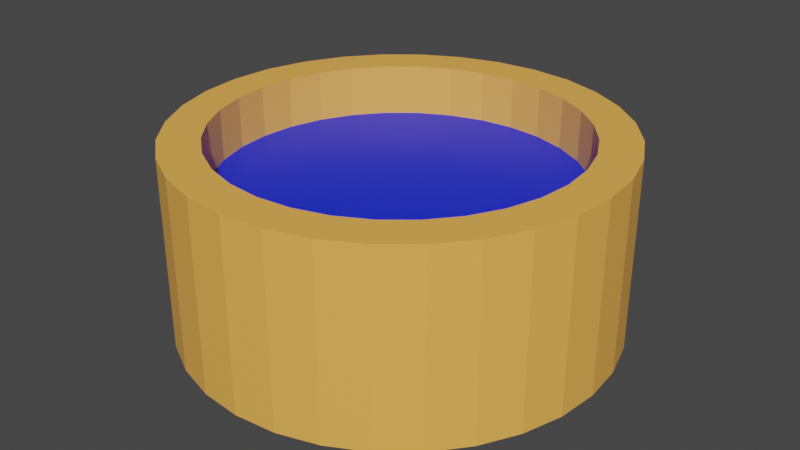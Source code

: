 # Source: Bull.blend  (saved by Blender 2.93.21; exported with 4.5.12 LTS)
import bpy
from mathutils import Matrix  # noqa: F401  (used for matrix-valued properties, if any)

bpy.ops.wm.read_factory_settings(use_empty=True)
scene = bpy.context.scene
scene.name = 'Scene'

# ---- collections
col_collection = bpy.data.collections.new('Collection'); scene.collection.children.link(col_collection)

# ---- materials (node trees are filled in below, after node groups)
mat_water = bpy.data.materials.new('Water')
mat_water.use_transparent_shadow = False
mat_material_001 = bpy.data.materials.new('Material.001')
mat_material_001.use_transparent_shadow = False

# ---- material node trees
mat_water.use_nodes = True; mat_water.node_tree.nodes.clear()
_N = mat_water.node_tree.nodes; _L = mat_water.node_tree.links
n0 = _N.new('ShaderNodeBsdfPrincipled'); n0.name = 'Principled BSDF'; n0.location = (10, 300)
n0.distribution = 'GGX'
n0.subsurface_method = 'BURLEY'
n0.inputs[0].default_value = (0.001508, 0.02602, 0.8, 1.0)
n0.inputs[3].default_value = 1.45
n0.inputs[27].default_value = (0.0, 0.0, 0.0, 1.0)
n0.inputs[28].default_value = 1.0
n1 = _N.new('ShaderNodeOutputMaterial'); n1.name = 'Material Output'; n1.location = (300, 300)
_L.new(n0.outputs[0], n1.inputs[0])
n1.is_active_output = True
mat_material_001.use_nodes = True; mat_material_001.node_tree.nodes.clear()
_N = mat_material_001.node_tree.nodes; _L = mat_material_001.node_tree.links
n0 = _N.new('ShaderNodeBsdfPrincipled'); n0.name = 'Principled BSDF'; n0.location = (10, 300)
n0.distribution = 'GGX'
n0.subsurface_method = 'BURLEY'
n0.inputs[0].default_value = (1.0, 0.4719, 0.08954, 1.0)
n0.inputs[3].default_value = 1.45
n0.inputs[27].default_value = (0.0, 0.0, 0.0, 1.0)
n0.inputs[28].default_value = 1.0
n1 = _N.new('ShaderNodeOutputMaterial'); n1.name = 'Material Output'; n1.location = (300, 300)
_L.new(n0.outputs[0], n1.inputs[0])
n1.is_active_output = True

# ---- world
world_world = bpy.data.worlds.new('World'); scene.world = world_world
world_world.use_nodes = True; world_world.node_tree.nodes.clear()
_N = world_world.node_tree.nodes; _L = world_world.node_tree.links
n0 = _N.new('ShaderNodeOutputWorld'); n0.name = 'World Output'; n0.location = (300, 300)
n1 = _N.new('ShaderNodeBackground'); n1.name = 'Background'; n1.location = (10, 300)
n1.inputs[0].default_value = (0.05088, 0.05088, 0.05088, 1.0)
_L.new(n1.outputs[0], n0.inputs[0])
n0.is_active_output = True
world_world.color = (0.05088, 0.05088, 0.05088)
world_world.use_sun_shadow = False
world_world.sun_shadow_jitter_overblur = 0.0

# ---- meshes
me_cylinder_002 = bpy.data.meshes.new('Cylinder.002')
me_cylinder_002.from_pydata([(0.0, 1.0, -1.0), (0.0, 1.0, 1.0), (0.1951, 0.9808, -1.0), (0.1951, 0.9808, 1.0), (0.3827, 0.9239, -1.0), (0.3827, 0.9239, 1.0), (0.5556, 0.8315, -1.0), (0.5556, 0.8315, 1.0), (0.7071, 0.7071, -1.0), (0.7071, 0.7071, 1.0), (0.8315, 0.5556, -1.0), (0.8315, 0.5556, 1.0), (0.9239, 0.3827, -1.0), (0.9239, 0.3827, 1.0), (0.9808, 0.1951, -1.0), (0.9808, 0.1951, 1.0), (1.0, -4.371e-08, -1.0), (1.0, -4.371e-08, 1.0), (0.9808, -0.1951, -1.0), (0.9808, -0.1951, 1.0), (0.9239, -0.3827, -1.0), (0.9239, -0.3827, 1.0), (0.8315, -0.5556, -1.0), (0.8315, -0.5556, 1.0), (0.7071, -0.7071, -1.0), (0.7071, -0.7071, 1.0), (0.5556, -0.8315, -1.0), (0.5556, -0.8315, 1.0), (0.3827, -0.9239, -1.0), (0.3827, -0.9239, 1.0), (0.1951, -0.9808, -1.0), (0.1951, -0.9808, 1.0), (-8.742e-08, -1.0, -1.0), (-8.742e-08, -1.0, 1.0), (-0.1951, -0.9808, -1.0), (-0.1951, -0.9808, 1.0), (-0.3827, -0.9239, -1.0), (-0.3827, -0.9239, 1.0), (-0.5556, -0.8315, -1.0), (-0.5556, -0.8315, 1.0), (-0.7071, -0.7071, -1.0), (-0.7071, -0.7071, 1.0), (-0.8315, -0.5556, -1.0), (-0.8315, -0.5556, 1.0), (-0.9239, -0.3827, -1.0), (-0.9239, -0.3827, 1.0), (-0.9808, -0.1951, -1.0), (-0.9808, -0.1951, 1.0), (-1.0, 1.192e-08, -1.0), (-1.0, 1.192e-08, 1.0), (-0.9808, 0.1951, -1.0), (-0.9808, 0.1951, 1.0), (-0.9239, 0.3827, -1.0), (-0.9239, 0.3827, 1.0), (-0.8315, 0.5556, -1.0), (-0.8315, 0.5556, 1.0), (-0.7071, 0.7071, -1.0), (-0.7071, 0.7071, 1.0), (-0.5556, 0.8315, -1.0), (-0.5556, 0.8315, 1.0), (-0.3827, 0.9239, -1.0), (-0.3827, 0.9239, 1.0), (-0.1951, 0.9808, -1.0), (-0.1951, 0.9808, 1.0), (0.0, 1.222, -2.264), (0.0, 1.222, 2.215), (0.2385, 1.199, -2.264), (0.2385, 1.199, 2.215), (0.4678, 1.129, -2.264), (0.4678, 1.129, 2.215), (0.6792, 1.016, -2.264), (0.6792, 1.016, 2.215), (0.8644, 0.8644, -2.264), (0.8644, 0.8644, 2.215), (1.016, 0.6792, -2.264), (1.016, 0.6792, 2.215), (1.129, 0.4678, -2.264), (1.129, 0.4678, 2.215), (1.199, 0.2385, -2.264), (1.199, 0.2385, 2.215), (1.222, -5.343e-08, -2.264), (1.222, -5.343e-08, 2.215), (1.199, -0.2385, -2.264), (1.199, -0.2385, 2.215), (1.129, -0.4678, -2.264), (1.129, -0.4678, 2.215), (1.016, -0.6792, -2.264), (1.016, -0.6792, 2.215), (0.8644, -0.8644, -2.264), (0.8644, -0.8644, 2.215), (0.6792, -1.016, -2.264), (0.6792, -1.016, 2.215), (0.4678, -1.129, -2.264), (0.4678, -1.129, 2.215), (0.2385, -1.199, -2.264), (0.2385, -1.199, 2.215), (-1.069e-07, -1.222, -2.264), (-1.069e-07, -1.222, 2.215), (-0.2385, -1.199, -2.264), (-0.2385, -1.199, 2.215), (-0.4678, -1.129, -2.264), (-0.4678, -1.129, 2.215), (-0.6792, -1.016, -2.264), (-0.6792, -1.016, 2.215), (-0.8644, -0.8644, -2.264), (-0.8644, -0.8644, 2.215), (-1.016, -0.6792, -2.264), (-1.016, -0.6792, 2.215), (-1.129, -0.4678, -2.264), (-1.129, -0.4678, 2.215), (-1.199, -0.2385, -2.264), (-1.199, -0.2385, 2.215), (-1.222, 1.458e-08, -2.264), (-1.222, 1.458e-08, 2.215), (-1.199, 0.2385, -2.264), (-1.199, 0.2385, 2.215), (-1.129, 0.4678, -2.264), (-1.129, 0.4678, 2.215), (-1.016, 0.6792, -2.264), (-1.016, 0.6792, 2.215), (-0.8644, 0.8644, -2.264), (-0.8644, 0.8644, 2.215), (-0.6792, 1.016, -2.264), (-0.6792, 1.016, 2.215), (-0.4678, 1.129, -2.264), (-0.4678, 1.129, 2.215), (-0.2385, 1.199, -2.264), (-0.2385, 1.199, 2.215), (0.0, 1.0, -1.659), (0.1951, 0.9808, -1.659), (0.3827, 0.9239, -1.659), (0.5556, 0.8315, -1.659), (0.7071, 0.7071, -1.659), (0.8315, 0.5556, -1.659), (0.9239, 0.3827, -1.659), (0.9808, 0.1951, -1.659), (1.0, -4.371e-08, -1.659), (0.9808, -0.1951, -1.659), (0.9239, -0.3827, -1.659), (0.8315, -0.5556, -1.659), (0.7071, -0.7071, -1.659), (0.5556, -0.8315, -1.659), (0.3827, -0.9239, -1.659), (0.1951, -0.9808, -1.659), (-8.742e-08, -1.0, -1.659), (-0.1951, -0.9808, -1.659), (-0.3827, -0.9239, -1.659), (-0.5556, -0.8315, -1.659), (-0.7071, -0.7071, -1.659), (-0.8315, -0.5556, -1.659), (-0.9239, -0.3827, -1.659), (-0.9808, -0.1951, -1.659), (-1.0, 1.192e-08, -1.659), (-0.9808, 0.1951, -1.659), (-0.9239, 0.3827, -1.659), (-0.8315, 0.5556, -1.659), (-0.7071, 0.7071, -1.659), (-0.5556, 0.8315, -1.659), (-0.3827, 0.9239, -1.659), (-0.1951, 0.9808, -1.659), (-0.9808, 0.1951, 2.215), (0.7071, -0.7071, 2.215), (-0.9239, 0.3827, 2.215), (0.5556, -0.8315, 2.215), (-0.9808, -0.1951, 2.215), (-0.8315, 0.5556, 2.215), (-0.8315, -0.5556, 2.215), (-0.9239, -0.3827, 2.215), (-0.5556, -0.8315, 2.215), (-0.7071, -0.7071, 2.215), (0.3827, -0.9239, 2.215), (-0.7071, 0.7071, 2.215), (0.1951, -0.9808, 2.215), (-0.5556, 0.8315, 2.215), (0.7071, 0.7071, 2.215), (0.5556, 0.8315, 2.215), (0.9239, 0.3827, 2.215), (0.9808, 0.1951, 2.215), (-8.742e-08, -1.0, 2.215), (0.8315, 0.5556, 2.215), (-0.3827, 0.9239, 2.215), (-1.0, 1.192e-08, 2.215), (0.0, 1.0, 2.215), (-0.1951, 0.9808, 2.215), (-0.1951, -0.9808, 2.215), (-0.3827, -0.9239, 2.215), (0.8315, -0.5556, 2.215), (0.1951, 0.9808, 2.215), (0.3827, 0.9239, 2.215), (0.9239, -0.3827, 2.215), (1.0, -4.371e-08, 2.215), (0.9808, -0.1951, 2.215), (-0.9974, -0.0263, 2.215), (-0.9834, 0.1688, 2.215), (0.3574, 0.9316, 2.215), (-0.576, 0.8147, 2.215), (0.5323, 0.8439, 2.215), (-0.8147, -0.576, 2.215), (0.6867, 0.7239, 2.215), (-0.9114, -0.406, 2.215), (-0.9316, 0.3574, 2.215), (-0.8439, 0.5323, 2.215), (-0.7239, 0.6867, 2.215), (-0.0263, 0.9974, 2.215), (-0.2204, 0.9731, 2.215), (-0.9731, -0.2204, 2.215), (0.1688, 0.9834, 2.215), (-0.406, 0.9114, 2.215), (-0.9897, -0.1046, 0.4181), (-0.9911, 0.09049, 0.4181), (0.4629, 0.881, 0.4181), (-0.4754, 0.8743, 0.4181), (-0.1046, 0.9897, 0.4181), (-0.9544, 0.2821, 0.4181), (-0.9503, -0.2957, 0.4181), (-0.7738, 0.6259, 0.4181), (0.6259, 0.7738, 0.4181), (0.09049, 0.9911, 0.4181), (-0.8743, -0.4754, 0.4181), (0.2821, 0.9544, 0.4181), (-0.7648, -0.6368, 0.4181), (-0.881, 0.4629, 0.4181), (-0.6368, 0.7648, 0.4181), (-0.2957, 0.9503, 0.4181)], [], [(0, 1, 3, 2), (2, 3, 5, 4), (4, 5, 7, 6), (6, 7, 9, 8), (8, 9, 11, 10), (10, 11, 13, 12), (12, 13, 15, 14), (14, 15, 17, 16), (16, 17, 19, 18), (18, 19, 21, 20), (20, 21, 23, 22), (22, 23, 25, 24), (24, 25, 27, 26), (26, 27, 29, 28), (28, 29, 31, 30), (30, 31, 33, 32), (32, 33, 35, 34), (34, 35, 37, 36), (36, 37, 39, 38), (38, 39, 41, 40), (40, 41, 43, 42), (42, 43, 45, 44), (44, 45, 47, 46), (46, 47, 49, 48), (48, 49, 51, 50), (50, 51, 53, 52), (52, 53, 55, 54), (54, 55, 57, 56), (56, 57, 59, 58), (58, 59, 61, 60), (3, 1, 63, 61, 59, 57, 55, 53, 51, 49, 47, 45, 43, 41, 39, 37, 35, 33, 31, 29, 27, 25, 23, 21, 19, 17, 15, 13, 11, 9, 7, 5), (60, 61, 63, 62), (62, 63, 1, 0), (0, 2, 4, 6, 8, 10, 12, 14, 16, 18, 20, 22, 24, 26, 28, 30, 32, 34, 36, 38, 40, 42, 44, 46, 48, 50, 52, 54, 56, 58, 60, 62), (64, 65, 67, 66), (66, 67, 69, 68), (68, 69, 71, 70), (70, 71, 73, 72), (72, 73, 75, 74), (74, 75, 77, 76), (76, 77, 79, 78), (78, 79, 81, 80), (80, 81, 83, 82), (82, 83, 85, 84), (84, 85, 87, 86), (86, 87, 89, 88), (88, 89, 91, 90), (90, 91, 93, 92), (92, 93, 95, 94), (94, 95, 97, 96), (96, 97, 99, 98), (98, 99, 101, 100), (100, 101, 103, 102), (102, 103, 105, 104), (104, 105, 107, 106), (106, 107, 109, 108), (108, 109, 111, 110), (110, 111, 113, 112), (112, 113, 115, 114), (114, 115, 117, 116), (116, 117, 119, 118), (118, 119, 121, 120), (120, 121, 123, 122), (122, 123, 125, 124), (161, 89, 87, 85, 83, 81, 79, 77, 75, 73, 71, 69, 67, 187, 194, 188, 196, 175, 198, 174, 179, 176, 177, 190, 191, 189, 186), (187, 67, 65, 127, 125, 123, 121, 119, 117, 115, 113, 111, 109, 107, 105, 103, 101, 99, 97, 95, 93, 91, 89, 161, 163, 170, 172, 178, 184, 185, 168, 169, 197, 166, 199, 167, 205, 164, 192, 181, 193, 160, 200, 162, 201, 165, 202, 171, 195, 173, 207, 180, 204, 183, 203, 182, 206), (124, 125, 127, 126), (126, 127, 65, 64), (66, 68, 70, 72, 74, 76, 78, 80, 82, 84, 86, 88, 90, 92, 94, 96, 98, 100, 102, 104, 106, 108, 110, 112, 114, 116, 118, 120, 122, 124, 126, 64), (182, 128, 129, 187, 206, 217), (206, 182, 217), (187, 129, 130, 188, 194, 219), (194, 187, 219), (188, 130, 131, 175, 196, 210), (196, 188, 210), (175, 131, 132, 174, 198, 216), (198, 175, 216), (174, 132, 133, 179), (179, 133, 134, 176), (176, 134, 135, 177), (177, 135, 136, 190), (190, 136, 137, 191), (191, 137, 138, 189), (189, 138, 139, 186), (186, 139, 140, 161), (161, 140, 141, 163), (163, 141, 142, 170), (170, 142, 143, 172), (172, 143, 144, 178), (178, 144, 145, 184), (184, 145, 146, 185), (185, 146, 147, 168), (168, 147, 148, 169), (169, 148, 149, 166, 197, 220), (197, 169, 220), (166, 149, 150, 167, 199, 218), (199, 166, 218), (167, 150, 151, 164, 205, 214), (205, 167, 214), (164, 151, 152, 181, 192, 208), (192, 164, 208), (181, 152, 153, 160, 193, 209), (193, 181, 209), (160, 153, 154, 162, 200, 213), (200, 160, 213), (162, 154, 155, 165, 201, 221), (201, 162, 221), (165, 155, 156, 171, 202, 215), (202, 165, 215), (171, 156, 157, 173, 195, 222), (195, 171, 222), (173, 157, 158, 180, 207, 211), (207, 173, 211), (180, 158, 159, 183, 204, 223), (204, 180, 223), (183, 159, 128, 182, 203, 212), (203, 183, 212), (145, 144, 143, 142, 141, 140, 139, 138, 137, 136, 135, 134, 133, 132, 131, 130, 129, 128, 159, 158, 157, 156, 155, 154, 153, 152, 151, 150, 149, 148, 147, 146)])
me_cylinder_002.polygons.foreach_set('material_index', [0, 0, 0, 0, 0, 0, 0, 0, 0, 0, 0, 0, 0, 0, 0, 0, 0, 0, 0, 0, 0, 0, 0, 0, 0, 0, 0, 0, 0, 0, 0, 0, 0, 0, 1, 1, 1, 1, 1, 1, 1, 1, 1, 1, 1, 1, 1, 1, 1, 1, 1, 1, 1, 1, 1, 1, 1, 1, 1, 1, 1, 1, 1, 1, 1, 1, 1, 1, 1, 1, 1, 1, 1, 1, 1, 1, 1, 1, 1, 1, 1, 1, 1, 1, 1, 1, 1, 1, 1, 1, 1, 1, 1, 1, 1, 1, 1, 1, 1, 1, 1, 1, 1, 1, 1, 1, 1, 1, 1, 1, 1, 1, 1, 1, 1, 1, 1, 1])
_uv = me_cylinder_002.uv_layers.new(name='UVMap')
_uv.uv.foreach_set('vector', [1.0, 0.5, 1.0, 1.0, 0.9688, 1.0, 0.9688, 0.5, 0.9688, 0.5, 0.9688, 1.0, 0.9375, 1.0, 0.9375, 0.5, 0.9375, 0.5, 0.9375, 1.0, 0.9062, 1.0, 0.9062, 0.5, 0.9062, 0.5, 0.9062, 1.0, 0.875, 1.0, 0.875, 0.5, 0.875, 0.5, 0.875, 1.0, 0.8438, 1.0, 0.8438, 0.5, 0.8438, 0.5, 0.8438, 1.0, 0.8125, 1.0, 0.8125, 0.5, 0.8125, 0.5, 0.8125, 1.0, 0.7812, 1.0, 0.7812, 0.5, 0.7812, 0.5, 0.7812, 1.0, 0.75, 1.0, 0.75, 0.5, 0.75, 0.5, 0.75, 1.0, 0.7188, 1.0, 0.7188, 0.5, 0.7188, 0.5, 0.7188, 1.0, 0.6875, 1.0, 0.6875, 0.5, 0.6875, 0.5, 0.6875, 1.0, 0.6562, 1.0, 0.6562, 0.5, 0.6562, 0.5, 0.6562, 1.0, 0.625, 1.0, 0.625, 0.5, 0.625, 0.5, 0.625, 1.0, 0.5938, 1.0, 0.5938, 0.5, 0.5938, 0.5, 0.5938, 1.0, 0.5625, 1.0, 0.5625, 0.5, 0.5625, 0.5, 0.5625, 1.0, 0.5312, 1.0, 0.5312, 0.5, 0.5312, 0.5, 0.5312, 1.0, 0.5, 1.0, 0.5, 0.5, 0.5, 0.5, 0.5, 1.0, 0.4688, 1.0, 0.4688, 0.5, 0.4688, 0.5, 0.4688, 1.0, 0.4375, 1.0, 0.4375, 0.5, 0.4375, 0.5, 0.4375, 1.0, 0.4062, 1.0, 0.4062, 0.5, 0.4062, 0.5, 0.4062, 1.0, 0.375, 1.0, 0.375, 0.5, 0.375, 0.5, 0.375, 1.0, 0.3438, 1.0, 0.3438, 0.5, 0.3438, 0.5, 0.3438, 1.0, 0.3125, 1.0, 0.3125, 0.5, 0.3125, 0.5, 0.3125, 1.0, 0.2812, 1.0, 0.2812, 0.5, 0.2812, 0.5, 0.2812, 1.0, 0.25, 1.0, 0.25, 0.5, 0.25, 0.5, 0.25, 1.0, 0.2188, 1.0, 0.2188, 0.5, 0.2188, 0.5, 0.2188, 1.0, 0.1875, 1.0, 0.1875, 0.5, 0.1875, 0.5, 0.1875, 1.0, 0.1562, 1.0, 0.1562, 0.5, 0.1562, 0.5, 0.1562, 1.0, 0.125, 1.0, 0.125, 0.5, 0.125, 0.5, 0.125, 1.0, 0.09375, 1.0, 0.09375, 0.5, 0.09375, 0.5, 0.09375, 1.0, 0.0625, 1.0, 0.0625, 0.5, 0.2968, 0.4854, 0.25, 0.49, 0.2032, 0.4854, 0.1582, 0.4717, 0.1167, 0.4496, 0.08029, 0.4197, 0.05045, 0.3833, 0.02827, 0.3418, 0.01461, 0.2968, 0.01, 0.25, 0.01461, 0.2032, 0.02827, 0.1582, 0.05045, 0.1167, 0.08029, 0.08029, 0.1167, 0.05045, 0.1582, 0.02827, 0.2032, 0.01461, 0.25, 0.01, 0.2968, 0.01461, 0.3418, 0.02827, 0.3833, 0.05045, 0.4197, 0.08029, 0.4496, 0.1167, 0.4717, 0.1582, 0.4854, 0.2032, 0.49, 0.25, 0.4854, 0.2968, 0.4717, 0.3418, 0.4496, 0.3833, 0.4197, 0.4197, 0.3833, 0.4496, 0.3418, 0.4717, 0.0625, 0.5, 0.0625, 1.0, 0.03125, 1.0, 0.03125, 0.5, 0.03125, 0.5, 0.03125, 1.0, 0.0, 1.0, 0.0, 0.5, 0.75, 0.49, 0.7968, 0.4854, 0.8418, 0.4717, 0.8833, 0.4496, 0.9197, 0.4197, 0.9496, 0.3833, 0.9717, 0.3418, 0.9854, 0.2968, 0.99, 0.25, 0.9854, 0.2032, 0.9717, 0.1582, 0.9496, 0.1167, 0.9197, 0.08029, 0.8833, 0.05045, 0.8418, 0.02827, 0.7968, 0.01461, 0.75, 0.01, 0.7032, 0.01461, 0.6582, 0.02827, 0.6167, 0.05045, 0.5803, 0.08029, 0.5504, 0.1167, 0.5283, 0.1582, 0.5146, 0.2032, 0.51, 0.25, 0.5146, 0.2968, 0.5283, 0.3418, 0.5504, 0.3833, 0.5803, 0.4197, 0.6167, 0.4496, 0.6582, 0.4717, 0.7032, 0.4854, 1.0, 0.5, 1.0, 1.0, 0.9688, 1.0, 0.9688, 0.5, 0.9688, 0.5, 0.9688, 1.0, 0.9375, 1.0, 0.9375, 0.5, 0.9375, 0.5, 0.9375, 1.0, 0.9062, 1.0, 0.9062, 0.5, 0.9062, 0.5, 0.9062, 1.0, 0.875, 1.0, 0.875, 0.5, 0.875, 0.5, 0.875, 1.0, 0.8438, 1.0, 0.8438, 0.5, 0.8438, 0.5, 0.8438, 1.0, 0.8125, 1.0, 0.8125, 0.5, 0.8125, 0.5, 0.8125, 1.0, 0.7812, 1.0, 0.7812, 0.5, 0.7812, 0.5, 0.7812, 1.0, 0.75, 1.0, 0.75, 0.5, 0.75, 0.5, 0.75, 1.0, 0.7188, 1.0, 0.7188, 0.5, 0.7188, 0.5, 0.7188, 1.0, 0.6875, 1.0, 0.6875, 0.5, 0.6875, 0.5, 0.6875, 1.0, 0.6562, 1.0, 0.6562, 0.5, 0.6562, 0.5, 0.6562, 1.0, 0.625, 1.0, 0.625, 0.5, 0.625, 0.5, 0.625, 1.0, 0.5938, 1.0, 0.5938, 0.5, 0.5938, 0.5, 0.5938, 1.0, 0.5625, 1.0, 0.5625, 0.5, 0.5625, 0.5, 0.5625, 1.0, 0.5312, 1.0, 0.5312, 0.5, 0.5312, 0.5, 0.5312, 1.0, 0.5, 1.0, 0.5, 0.5, 0.5, 0.5, 0.5, 1.0, 0.4688, 1.0, 0.4688, 0.5, 0.4688, 0.5, 0.4688, 1.0, 0.4375, 1.0, 0.4375, 0.5, 0.4375, 0.5, 0.4375, 1.0, 0.4062, 1.0, 0.4062, 0.5, 0.4062, 0.5, 0.4062, 1.0, 0.375, 1.0, 0.375, 0.5, 0.375, 0.5, 0.375, 1.0, 0.3438, 1.0, 0.3438, 0.5, 0.3438, 0.5, 0.3438, 1.0, 0.3125, 1.0, 0.3125, 0.5, 0.3125, 0.5, 0.3125, 1.0, 0.2812, 1.0, 0.2812, 0.5, 0.2812, 0.5, 0.2812, 1.0, 0.25, 1.0, 0.25, 0.5, 0.25, 0.5, 0.25, 1.0, 0.2188, 1.0, 0.2188, 0.5, 0.2188, 0.5, 0.2188, 1.0, 0.1875, 1.0, 0.1875, 0.5, 0.1875, 0.5, 0.1875, 1.0, 0.1562, 1.0, 0.1562, 0.5, 0.1562, 0.5, 0.1562, 1.0, 0.125, 1.0, 0.125, 0.5, 0.125, 0.5, 0.125, 1.0, 0.09375, 1.0, 0.09375, 0.5, 0.09375, 0.5, 0.09375, 1.0, 0.0625, 1.0, 0.0625, 0.5, 0.3888, 0.1112, 0.4197, 0.08029, 0.4496, 0.1167, 0.4717, 0.1582, 0.4854, 0.2032, 0.49, 0.25, 0.4854, 0.2968, 0.4717, 0.3418, 0.4496, 0.3833, 0.4197, 0.4197, 0.3833, 0.4496, 0.3418, 0.4717, 0.2968, 0.4854, 0.2883, 0.4426, 0.3202, 0.4329, 0.3251, 0.4314, 0.3545, 0.4157, 0.3591, 0.4132, 0.3848, 0.3921, 0.3888, 0.3888, 0.4132, 0.3591, 0.4314, 0.3251, 0.4426, 0.2883, 0.4463, 0.25, 0.4426, 0.2117, 0.4314, 0.1749, 0.4132, 0.1409, 0.2883, 0.4426, 0.2968, 0.4854, 0.25, 0.49, 0.2032, 0.4854, 0.1582, 0.4717, 0.1167, 0.4496, 0.08029, 0.4197, 0.05045, 0.3833, 0.02827, 0.3418, 0.01461, 0.2968, 0.01, 0.25, 0.01461, 0.2032, 0.02827, 0.1582, 0.05045, 0.1167, 0.08029, 0.08029, 0.1167, 0.05045, 0.1582, 0.02827, 0.2032, 0.01461, 0.25, 0.01, 0.2968, 0.01461, 0.3418, 0.02827, 0.3833, 0.05045, 0.4197, 0.08029, 0.3888, 0.1112, 0.3591, 0.08676, 0.3251, 0.06862, 0.2883, 0.05744, 0.25, 0.05367, 0.2117, 0.05744, 0.1749, 0.06862, 0.1409, 0.08676, 0.1112, 0.1112, 0.09005, 0.1369, 0.08676, 0.1409, 0.07106, 0.1703, 0.06862, 0.1749, 0.05895, 0.2067, 0.05744, 0.2117, 0.05418, 0.2448, 0.05367, 0.25, 0.05694, 0.2831, 0.05744, 0.2883, 0.06711, 0.3202, 0.06862, 0.3251, 0.08431, 0.3545, 0.08676, 0.3591, 0.1079, 0.3848, 0.1112, 0.3888, 0.1369, 0.4099, 0.1409, 0.4132, 0.1703, 0.4289, 0.1749, 0.4314, 0.2067, 0.441, 0.2117, 0.4426, 0.2448, 0.4458, 0.25, 0.4463, 0.2831, 0.4431, 0.0625, 0.5, 0.0625, 1.0, 0.03125, 1.0, 0.03125, 0.5, 0.03125, 0.5, 0.03125, 1.0, 0.0, 1.0, 0.0, 0.5, 0.7968, 0.4854, 0.8418, 0.4717, 0.8833, 0.4496, 0.9197, 0.4197, 0.9496, 0.3833, 0.9717, 0.3418, 0.9854, 0.2968, 0.99, 0.25, 0.9854, 0.2032, 0.9717, 0.1582, 0.9496, 0.1167, 0.9197, 0.08029, 0.8833, 0.05045, 0.8418, 0.02827, 0.7968, 0.01461, 0.75, 0.01, 0.7032, 0.01461, 0.6582, 0.02827, 0.6167, 0.05045, 0.5803, 0.08029, 0.5504, 0.1167, 0.5283, 0.1582, 0.5146, 0.2032, 0.51, 0.25, 0.5146, 0.2968, 0.5283, 0.3418, 0.5504, 0.3833, 0.5803, 0.4197, 0.6167, 0.4496, 0.6582, 0.4717, 0.7032, 0.4854, 0.75, 0.49, 1.0, 0.9326, 1.0, 0.5, 0.9688, 0.5, 0.9688, 0.9326, 0.973, 0.9326, 0.9855, 0.7319, 0.973, 0.9326, 1.0, 0.9326, 0.9855, 0.7319, 0.9688, 0.9326, 0.9688, 0.5, 0.9375, 0.5, 0.9375, 0.9326, 0.9417, 0.9326, 0.9543, 0.7319, 0.9417, 0.9326, 0.9688, 0.9326, 0.9543, 0.7319, 0.9375, 0.9326, 0.9375, 0.5, 0.9062, 0.5, 0.9062, 0.9326, 0.9105, 0.9326, 0.923, 0.7319, 0.9105, 0.9326, 0.9375, 0.9326, 0.923, 0.7319, 0.9062, 0.9326, 0.9062, 0.5, 0.875, 0.5, 0.875, 0.9326, 0.8792, 0.9326, 0.8918, 0.7319, 0.8792, 0.9326, 0.9062, 0.9326, 0.8918, 0.7319, 0.875, 0.9326, 0.875, 0.5, 0.8438, 0.5, 0.8438, 0.9326, 0.8438, 0.9326, 0.8438, 0.5, 0.8125, 0.5, 0.8125, 0.9326, 0.8125, 0.9326, 0.8125, 0.5, 0.7812, 0.5, 0.7813, 0.9326, 0.7812, 0.9326, 0.7812, 0.5, 0.75, 0.5, 0.75, 0.9326, 0.75, 0.9326, 0.75, 0.5, 0.7188, 0.5, 0.7188, 0.9326, 0.7188, 0.9326, 0.7188, 0.5, 0.6875, 0.5, 0.6875, 0.9326, 0.6875, 0.9326, 0.6875, 0.5, 0.6562, 0.5, 0.6563, 0.9326, 0.6562, 0.9326, 0.6562, 0.5, 0.625, 0.5, 0.625, 0.9326, 0.625, 0.9326, 0.625, 0.5, 0.5938, 0.5, 0.5938, 0.9326, 0.5938, 0.9326, 0.5938, 0.5, 0.5625, 0.5, 0.5625, 0.9326, 0.5625, 0.9326, 0.5625, 0.5, 0.5312, 0.5, 0.5312, 0.9326, 0.5312, 0.9326, 0.5312, 0.5, 0.5, 0.5, 0.5, 0.9326, 0.5, 0.9326, 0.5, 0.5, 0.4688, 0.5, 0.4688, 0.9326, 0.4688, 0.9326, 0.4688, 0.5, 0.4375, 0.5, 0.4375, 0.9326, 0.4375, 0.9326, 0.4375, 0.5, 0.4062, 0.5, 0.4062, 0.9326, 0.4062, 0.9326, 0.4062, 0.5, 0.375, 0.5, 0.375, 0.9326, 0.375, 0.9326, 0.375, 0.5, 0.3438, 0.5, 0.3438, 0.9326, 0.348, 0.9326, 0.3605, 0.7319, 0.348, 0.9326, 0.375, 0.9326, 0.3605, 0.7319, 0.3438, 0.9326, 0.3438, 0.5, 0.3125, 0.5, 0.3125, 0.9326, 0.3167, 0.9326, 0.3293, 0.7319, 0.3167, 0.9326, 0.3438, 0.9326, 0.3293, 0.7319, 0.3125, 0.9326, 0.3125, 0.5, 0.2812, 0.5, 0.2812, 0.9326, 0.2855, 0.9326, 0.298, 0.7319, 0.2855, 0.9326, 0.3125, 0.9326, 0.298, 0.7319, 0.2812, 0.9326, 0.2812, 0.5, 0.25, 0.5, 0.25, 0.9326, 0.2542, 0.9326, 0.2668, 0.7319, 0.2542, 0.9326, 0.2812, 0.9326, 0.2668, 0.7319, 0.25, 0.9326, 0.25, 0.5, 0.2188, 0.5, 0.2188, 0.9326, 0.223, 0.9326, 0.2355, 0.7319, 0.223, 0.9326, 0.25, 0.9326, 0.2355, 0.7319, 0.2188, 0.9326, 0.2188, 0.5, 0.1875, 0.5, 0.1875, 0.9326, 0.1917, 0.9326, 0.2043, 0.7319, 0.1917, 0.9326, 0.2188, 0.9326, 0.2043, 0.7319, 0.1875, 0.9326, 0.1875, 0.5, 0.1562, 0.5, 0.1562, 0.9326, 0.1605, 0.9326, 0.173, 0.7319, 0.1605, 0.9326, 0.1875, 0.9326, 0.173, 0.7319, 0.1562, 0.9326, 0.1562, 0.5, 0.125, 0.5, 0.125, 0.9326, 0.1292, 0.9326, 0.1418, 0.7319, 0.1292, 0.9326, 0.1562, 0.9326, 0.1418, 0.7319, 0.125, 0.9326, 0.125, 0.5, 0.09375, 0.5, 0.09375, 0.9326, 0.09796, 0.9326, 0.1105, 0.7319, 0.09796, 0.9326, 0.125, 0.9326, 0.1105, 0.7319, 0.09375, 0.9326, 0.09375, 0.5, 0.0625, 0.5, 0.0625, 0.9326, 0.06671, 0.9326, 0.07925, 0.7319, 0.06671, 0.9326, 0.09375, 0.9326, 0.07925, 0.7319, 0.0625, 0.9326, 0.0625, 0.5, 0.03125, 0.5, 0.03125, 0.9326, 0.03546, 0.9326, 0.048, 0.7319, 0.03546, 0.9326, 0.0625, 0.9326, 0.048, 0.7319, 0.03125, 0.9326, 0.03125, 0.5, 0.0, 0.5, 0.0, 0.9326, 0.004213, 0.9326, 0.01675, 0.7319, 0.004213, 0.9326, 0.03125, 0.9326, 0.01675, 0.7319, 0.7032, 0.01461, 0.75, 0.01, 0.7968, 0.01461, 0.8418, 0.02827, 0.8833, 0.05045, 0.9197, 0.08029, 0.9496, 0.1167, 0.9717, 0.1582, 0.9854, 0.2032, 0.99, 0.25, 0.9854, 0.2968, 0.9717, 0.3418, 0.9496, 0.3833, 0.9197, 0.4197, 0.8833, 0.4496, 0.8418, 0.4717, 0.7968, 0.4854, 0.75, 0.49, 0.7032, 0.4854, 0.6582, 0.4717, 0.6167, 0.4496, 0.5803, 0.4197, 0.5504, 0.3833, 0.5283, 0.3418, 0.5146, 0.2968, 0.51, 0.25, 0.5146, 0.2032, 0.5283, 0.1582, 0.5504, 0.1167, 0.5803, 0.08029, 0.6167, 0.05045, 0.6582, 0.02827])
me_cylinder_002.materials.append(mat_water)
me_cylinder_002.materials.append(mat_material_001)
me_cylinder_002.use_remesh_fix_poles = True
me_cylinder_002.use_remesh_preserve_attributes = False
me_cylinder_002.update()

# ---- objects
ob_cylinder_002 = bpy.data.objects.new('Cylinder.002', me_cylinder_002)

# ---- transforms, parenting, visibility, modifiers, constraints
ob_cylinder_002.location = (0.0, 0.0, 0.0126)
ob_cylinder_002.scale = (2.152, 2.152, 0.5139)

# ---- collection membership
col_collection.objects.link(ob_cylinder_002)

# ---- scene / render settings (as saved in the file)
scene.frame_start = 1; scene.frame_end = 250; scene.frame_set(1)
scene.render.engine = 'BLENDER_EEVEE_NEXT'
scene.cycles.use_denoising = False
scene.cycles.samples = 128
scene.cycles.sampling_pattern = 'TABULATED_SOBOL'
scene.cycles.use_adaptive_sampling = False
scene.cycles.use_light_tree = False
scene.view_settings.view_transform = 'Filmic'
bpy.context.view_layer.update()

# ---- added for rendering (the .blend has no active camera and no usable light): camera, sun
cam_auto = bpy.data.cameras.new('AutoCamera')
cam_auto.lens = 50.0
cam_auto.sensor_width = 36.0
cam_auto.clip_end = 1000.0
ob_auto_camera = bpy.data.objects.new('AutoCamera', cam_auto)
scene.collection.objects.link(ob_auto_camera)
ob_auto_camera.location = (7.20514, -8.64617, 5.76412)
ob_auto_camera.rotation_euler = (1.09748, -7.21219e-08, 0.694738)
scene.camera = ob_auto_camera
light_auto_sun = bpy.data.lights.new('AutoSun', 'SUN')
light_auto_sun.energy = 3.0
light_auto_sun.angle = 0.0523599
ob_auto_sun = bpy.data.objects.new('AutoSun', light_auto_sun)
scene.collection.objects.link(ob_auto_sun)
ob_auto_sun.rotation_euler = (0.872665, 0.174533, 0.523599)
bpy.context.view_layer.update()
